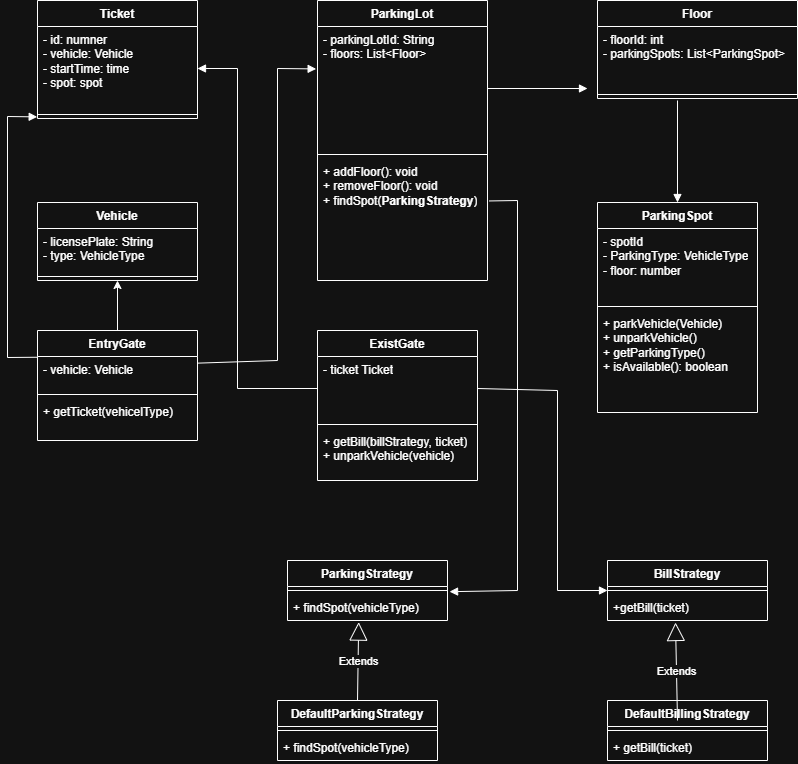

The diagram above was exported from draw.io. Its source (the exported page's mxGraphModel, read from the mxfile embedded in the PNG):
<mxGraphModel dx="1282" dy="565" grid="1" gridSize="10" guides="1" tooltips="1" connect="1" arrows="1" fold="1" page="1" pageScale="1" pageWidth="850" pageHeight="1100" math="0" shadow="0">
  <root>
    <mxCell id="0" />
    <mxCell id="1" parent="0" />
    <mxCell id="_pHwhqYh65y1MhuU0YVM-1" value="ParkingLot" style="swimlane;fontStyle=1;align=center;verticalAlign=top;childLayout=stackLayout;horizontal=1;startSize=26;horizontalStack=0;resizeParent=1;resizeParentMax=0;resizeLast=0;collapsible=1;marginBottom=0;whiteSpace=wrap;html=1;" vertex="1" parent="1">
      <mxGeometry x="320" y="40" width="170" height="280" as="geometry" />
    </mxCell>
    <mxCell id="_pHwhqYh65y1MhuU0YVM-2" value="&lt;div&gt;- parkingLotId: String&lt;/div&gt;&lt;div&gt;- floors: List&amp;lt;Floor&amp;gt;&lt;/div&gt;" style="text;strokeColor=none;fillColor=none;align=left;verticalAlign=top;spacingLeft=4;spacingRight=4;overflow=hidden;rotatable=0;points=[[0,0.5],[1,0.5]];portConstraint=eastwest;whiteSpace=wrap;html=1;" vertex="1" parent="_pHwhqYh65y1MhuU0YVM-1">
      <mxGeometry y="26" width="170" height="124" as="geometry" />
    </mxCell>
    <mxCell id="_pHwhqYh65y1MhuU0YVM-3" value="" style="line;strokeWidth=1;fillColor=none;align=left;verticalAlign=middle;spacingTop=-1;spacingLeft=3;spacingRight=3;rotatable=0;labelPosition=right;points=[];portConstraint=eastwest;strokeColor=inherit;" vertex="1" parent="_pHwhqYh65y1MhuU0YVM-1">
      <mxGeometry y="150" width="170" height="8" as="geometry" />
    </mxCell>
    <mxCell id="_pHwhqYh65y1MhuU0YVM-4" value="+ addFloor(): void&lt;div&gt;+ removeFloor(): void&lt;/div&gt;&lt;div&gt;+ findSpot(&lt;span style=&quot;font-weight: 700; text-align: center;&quot;&gt;ParkingStrategy&lt;/span&gt;)&lt;/div&gt;" style="text;strokeColor=none;fillColor=none;align=left;verticalAlign=top;spacingLeft=4;spacingRight=4;overflow=hidden;rotatable=0;points=[[0,0.5],[1,0.5]];portConstraint=eastwest;whiteSpace=wrap;html=1;" vertex="1" parent="_pHwhqYh65y1MhuU0YVM-1">
      <mxGeometry y="158" width="170" height="122" as="geometry" />
    </mxCell>
    <mxCell id="_pHwhqYh65y1MhuU0YVM-5" value="Floor" style="swimlane;fontStyle=1;align=center;verticalAlign=top;childLayout=stackLayout;horizontal=1;startSize=26;horizontalStack=0;resizeParent=1;resizeParentMax=0;resizeLast=0;collapsible=1;marginBottom=0;whiteSpace=wrap;html=1;" vertex="1" parent="1">
      <mxGeometry x="600" y="40" width="200" height="98" as="geometry" />
    </mxCell>
    <mxCell id="_pHwhqYh65y1MhuU0YVM-6" value="- floorId: int&lt;div&gt;- parkingSpots:&lt;span style=&quot;background-color: transparent; color: light-dark(rgb(0, 0, 0), rgb(255, 255, 255));&quot;&gt;&amp;nbsp;List&amp;lt;ParkingSpot&amp;gt;&lt;/span&gt;&lt;/div&gt;" style="text;strokeColor=none;fillColor=none;align=left;verticalAlign=top;spacingLeft=4;spacingRight=4;overflow=hidden;rotatable=0;points=[[0,0.5],[1,0.5]];portConstraint=eastwest;whiteSpace=wrap;html=1;" vertex="1" parent="_pHwhqYh65y1MhuU0YVM-5">
      <mxGeometry y="26" width="200" height="64" as="geometry" />
    </mxCell>
    <mxCell id="_pHwhqYh65y1MhuU0YVM-7" value="" style="line;strokeWidth=1;fillColor=none;align=left;verticalAlign=middle;spacingTop=-1;spacingLeft=3;spacingRight=3;rotatable=0;labelPosition=right;points=[];portConstraint=eastwest;strokeColor=inherit;" vertex="1" parent="_pHwhqYh65y1MhuU0YVM-5">
      <mxGeometry y="90" width="200" height="8" as="geometry" />
    </mxCell>
    <mxCell id="_pHwhqYh65y1MhuU0YVM-9" value="ParkingSpot" style="swimlane;fontStyle=1;align=center;verticalAlign=top;childLayout=stackLayout;horizontal=1;startSize=26;horizontalStack=0;resizeParent=1;resizeParentMax=0;resizeLast=0;collapsible=1;marginBottom=0;whiteSpace=wrap;html=1;" vertex="1" parent="1">
      <mxGeometry x="600" y="242" width="160" height="210" as="geometry" />
    </mxCell>
    <mxCell id="_pHwhqYh65y1MhuU0YVM-10" value="- spotId&lt;div&gt;- ParkingType: VehicleType&lt;/div&gt;&lt;div&gt;&lt;span style=&quot;background-color: transparent; color: light-dark(rgb(0, 0, 0), rgb(255, 255, 255));&quot;&gt;- floor: number&lt;/span&gt;&lt;/div&gt;" style="text;strokeColor=none;fillColor=none;align=left;verticalAlign=top;spacingLeft=4;spacingRight=4;overflow=hidden;rotatable=0;points=[[0,0.5],[1,0.5]];portConstraint=eastwest;whiteSpace=wrap;html=1;" vertex="1" parent="_pHwhqYh65y1MhuU0YVM-9">
      <mxGeometry y="26" width="160" height="74" as="geometry" />
    </mxCell>
    <mxCell id="_pHwhqYh65y1MhuU0YVM-11" value="" style="line;strokeWidth=1;fillColor=none;align=left;verticalAlign=middle;spacingTop=-1;spacingLeft=3;spacingRight=3;rotatable=0;labelPosition=right;points=[];portConstraint=eastwest;strokeColor=inherit;" vertex="1" parent="_pHwhqYh65y1MhuU0YVM-9">
      <mxGeometry y="100" width="160" height="8" as="geometry" />
    </mxCell>
    <mxCell id="_pHwhqYh65y1MhuU0YVM-12" value="+ parkVehicle(Vehicle)&amp;nbsp;&lt;div&gt;+ unparkVehicle()&lt;/div&gt;&lt;div&gt;+ getParkingType()&lt;/div&gt;&lt;div&gt;+ isAvailable(): boolean&lt;/div&gt;" style="text;strokeColor=none;fillColor=none;align=left;verticalAlign=top;spacingLeft=4;spacingRight=4;overflow=hidden;rotatable=0;points=[[0,0.5],[1,0.5]];portConstraint=eastwest;whiteSpace=wrap;html=1;" vertex="1" parent="_pHwhqYh65y1MhuU0YVM-9">
      <mxGeometry y="108" width="160" height="102" as="geometry" />
    </mxCell>
    <mxCell id="_pHwhqYh65y1MhuU0YVM-13" value="Vehicle" style="swimlane;fontStyle=1;align=center;verticalAlign=top;childLayout=stackLayout;horizontal=1;startSize=26;horizontalStack=0;resizeParent=1;resizeParentMax=0;resizeLast=0;collapsible=1;marginBottom=0;whiteSpace=wrap;html=1;" vertex="1" parent="1">
      <mxGeometry x="40" y="242" width="160" height="78" as="geometry" />
    </mxCell>
    <mxCell id="_pHwhqYh65y1MhuU0YVM-14" value="- licensePlate: String&lt;div&gt;- type: VehicleType&lt;/div&gt;" style="text;strokeColor=none;fillColor=none;align=left;verticalAlign=top;spacingLeft=4;spacingRight=4;overflow=hidden;rotatable=0;points=[[0,0.5],[1,0.5]];portConstraint=eastwest;whiteSpace=wrap;html=1;" vertex="1" parent="_pHwhqYh65y1MhuU0YVM-13">
      <mxGeometry y="26" width="160" height="44" as="geometry" />
    </mxCell>
    <mxCell id="_pHwhqYh65y1MhuU0YVM-15" value="" style="line;strokeWidth=1;fillColor=none;align=left;verticalAlign=middle;spacingTop=-1;spacingLeft=3;spacingRight=3;rotatable=0;labelPosition=right;points=[];portConstraint=eastwest;strokeColor=inherit;" vertex="1" parent="_pHwhqYh65y1MhuU0YVM-13">
      <mxGeometry y="70" width="160" height="8" as="geometry" />
    </mxCell>
    <mxCell id="_pHwhqYh65y1MhuU0YVM-22" value="" style="html=1;verticalAlign=bottom;endArrow=block;curved=0;rounded=0;" edge="1" parent="1" target="_pHwhqYh65y1MhuU0YVM-9">
      <mxGeometry width="80" relative="1" as="geometry">
        <mxPoint x="680" y="140" as="sourcePoint" />
        <mxPoint x="600" y="300" as="targetPoint" />
      </mxGeometry>
    </mxCell>
    <mxCell id="_pHwhqYh65y1MhuU0YVM-23" value="" style="html=1;verticalAlign=bottom;endArrow=block;curved=0;rounded=0;exitX=1;exitY=0.5;exitDx=0;exitDy=0;" edge="1" parent="1" source="_pHwhqYh65y1MhuU0YVM-2">
      <mxGeometry width="80" relative="1" as="geometry">
        <mxPoint x="520" y="140" as="sourcePoint" />
        <mxPoint x="590" y="128" as="targetPoint" />
      </mxGeometry>
    </mxCell>
    <mxCell id="_pHwhqYh65y1MhuU0YVM-24" value="Ticket" style="swimlane;fontStyle=1;align=center;verticalAlign=top;childLayout=stackLayout;horizontal=1;startSize=26;horizontalStack=0;resizeParent=1;resizeParentMax=0;resizeLast=0;collapsible=1;marginBottom=0;whiteSpace=wrap;html=1;" vertex="1" parent="1">
      <mxGeometry x="40" y="40" width="160" height="118" as="geometry" />
    </mxCell>
    <mxCell id="_pHwhqYh65y1MhuU0YVM-25" value="- id: numner&lt;div&gt;- vehicle: Vehicle&lt;/div&gt;&lt;div&gt;- startTime: time&lt;/div&gt;&lt;div&gt;- spot: spot&lt;/div&gt;&lt;div&gt;&lt;br&gt;&lt;/div&gt;" style="text;strokeColor=none;fillColor=none;align=left;verticalAlign=top;spacingLeft=4;spacingRight=4;overflow=hidden;rotatable=0;points=[[0,0.5],[1,0.5]];portConstraint=eastwest;whiteSpace=wrap;html=1;" vertex="1" parent="_pHwhqYh65y1MhuU0YVM-24">
      <mxGeometry y="26" width="160" height="84" as="geometry" />
    </mxCell>
    <mxCell id="_pHwhqYh65y1MhuU0YVM-26" value="" style="line;strokeWidth=1;fillColor=none;align=left;verticalAlign=middle;spacingTop=-1;spacingLeft=3;spacingRight=3;rotatable=0;labelPosition=right;points=[];portConstraint=eastwest;strokeColor=inherit;" vertex="1" parent="_pHwhqYh65y1MhuU0YVM-24">
      <mxGeometry y="110" width="160" height="8" as="geometry" />
    </mxCell>
    <mxCell id="_pHwhqYh65y1MhuU0YVM-39" style="edgeStyle=orthogonalEdgeStyle;rounded=0;orthogonalLoop=1;jettySize=auto;html=1;exitX=0.5;exitY=0;exitDx=0;exitDy=0;entryX=0.5;entryY=1;entryDx=0;entryDy=0;" edge="1" parent="1" source="_pHwhqYh65y1MhuU0YVM-28" target="_pHwhqYh65y1MhuU0YVM-13">
      <mxGeometry relative="1" as="geometry" />
    </mxCell>
    <mxCell id="_pHwhqYh65y1MhuU0YVM-28" value="EntryGate" style="swimlane;fontStyle=1;align=center;verticalAlign=top;childLayout=stackLayout;horizontal=1;startSize=26;horizontalStack=0;resizeParent=1;resizeParentMax=0;resizeLast=0;collapsible=1;marginBottom=0;whiteSpace=wrap;html=1;" vertex="1" parent="1">
      <mxGeometry x="40" y="370" width="160" height="110" as="geometry" />
    </mxCell>
    <mxCell id="_pHwhqYh65y1MhuU0YVM-43" value="&lt;div&gt;- vehicle: Vehicle&lt;/div&gt;" style="text;strokeColor=none;fillColor=none;align=left;verticalAlign=top;spacingLeft=4;spacingRight=4;overflow=hidden;rotatable=0;points=[[0,0.5],[1,0.5]];portConstraint=eastwest;whiteSpace=wrap;html=1;" vertex="1" parent="_pHwhqYh65y1MhuU0YVM-28">
      <mxGeometry y="26" width="160" height="34" as="geometry" />
    </mxCell>
    <mxCell id="_pHwhqYh65y1MhuU0YVM-30" value="" style="line;strokeWidth=1;fillColor=none;align=left;verticalAlign=middle;spacingTop=-1;spacingLeft=3;spacingRight=3;rotatable=0;labelPosition=right;points=[];portConstraint=eastwest;strokeColor=inherit;" vertex="1" parent="_pHwhqYh65y1MhuU0YVM-28">
      <mxGeometry y="60" width="160" height="8" as="geometry" />
    </mxCell>
    <mxCell id="_pHwhqYh65y1MhuU0YVM-31" value="+ getTicket(vehicelType)" style="text;strokeColor=none;fillColor=none;align=left;verticalAlign=top;spacingLeft=4;spacingRight=4;overflow=hidden;rotatable=0;points=[[0,0.5],[1,0.5]];portConstraint=eastwest;whiteSpace=wrap;html=1;" vertex="1" parent="_pHwhqYh65y1MhuU0YVM-28">
      <mxGeometry y="68" width="160" height="42" as="geometry" />
    </mxCell>
    <mxCell id="_pHwhqYh65y1MhuU0YVM-32" value="ExistGate" style="swimlane;fontStyle=1;align=center;verticalAlign=top;childLayout=stackLayout;horizontal=1;startSize=26;horizontalStack=0;resizeParent=1;resizeParentMax=0;resizeLast=0;collapsible=1;marginBottom=0;whiteSpace=wrap;html=1;" vertex="1" parent="1">
      <mxGeometry x="320" y="370" width="160" height="150" as="geometry" />
    </mxCell>
    <mxCell id="_pHwhqYh65y1MhuU0YVM-33" value="- ticket Ticket" style="text;strokeColor=none;fillColor=none;align=left;verticalAlign=top;spacingLeft=4;spacingRight=4;overflow=hidden;rotatable=0;points=[[0,0.5],[1,0.5]];portConstraint=eastwest;whiteSpace=wrap;html=1;" vertex="1" parent="_pHwhqYh65y1MhuU0YVM-32">
      <mxGeometry y="26" width="160" height="64" as="geometry" />
    </mxCell>
    <mxCell id="_pHwhqYh65y1MhuU0YVM-34" value="" style="line;strokeWidth=1;fillColor=none;align=left;verticalAlign=middle;spacingTop=-1;spacingLeft=3;spacingRight=3;rotatable=0;labelPosition=right;points=[];portConstraint=eastwest;strokeColor=inherit;" vertex="1" parent="_pHwhqYh65y1MhuU0YVM-32">
      <mxGeometry y="90" width="160" height="8" as="geometry" />
    </mxCell>
    <mxCell id="_pHwhqYh65y1MhuU0YVM-35" value="+ getBill(billStrategy, ticket)&lt;div&gt;+ unparkVehicle(vehicle)&lt;/div&gt;" style="text;strokeColor=none;fillColor=none;align=left;verticalAlign=top;spacingLeft=4;spacingRight=4;overflow=hidden;rotatable=0;points=[[0,0.5],[1,0.5]];portConstraint=eastwest;whiteSpace=wrap;html=1;" vertex="1" parent="_pHwhqYh65y1MhuU0YVM-32">
      <mxGeometry y="98" width="160" height="52" as="geometry" />
    </mxCell>
    <mxCell id="_pHwhqYh65y1MhuU0YVM-37" value="" style="html=1;verticalAlign=bottom;endArrow=block;curved=0;rounded=0;entryX=1;entryY=0.5;entryDx=0;entryDy=0;exitX=0;exitY=0.5;exitDx=0;exitDy=0;" edge="1" parent="1" source="_pHwhqYh65y1MhuU0YVM-33" target="_pHwhqYh65y1MhuU0YVM-25">
      <mxGeometry width="80" relative="1" as="geometry">
        <mxPoint x="380" y="260" as="sourcePoint" />
        <mxPoint x="460" y="260" as="targetPoint" />
        <Array as="points">
          <mxPoint x="240" y="428" />
          <mxPoint x="240" y="108" />
        </Array>
      </mxGeometry>
    </mxCell>
    <mxCell id="_pHwhqYh65y1MhuU0YVM-41" value="" style="html=1;verticalAlign=bottom;endArrow=block;curved=0;rounded=0;exitX=-0.002;exitY=0.022;exitDx=0;exitDy=0;exitPerimeter=0;entryX=-0.002;entryY=-0.062;entryDx=0;entryDy=0;entryPerimeter=0;" edge="1" parent="1" source="_pHwhqYh65y1MhuU0YVM-43">
      <mxGeometry width="80" relative="1" as="geometry">
        <mxPoint x="380" y="260" as="sourcePoint" />
        <mxPoint x="39.680000000000064" y="156.38800000000003" as="targetPoint" />
        <Array as="points">
          <mxPoint x="10" y="397" />
          <mxPoint x="10" y="156" />
        </Array>
      </mxGeometry>
    </mxCell>
    <mxCell id="_pHwhqYh65y1MhuU0YVM-44" value="" style="html=1;verticalAlign=bottom;endArrow=block;curved=0;rounded=0;exitX=1.003;exitY=0.195;exitDx=0;exitDy=0;entryX=-0.008;entryY=0.342;entryDx=0;entryDy=0;entryPerimeter=0;exitPerimeter=0;" edge="1" parent="1" source="_pHwhqYh65y1MhuU0YVM-43" target="_pHwhqYh65y1MhuU0YVM-2">
      <mxGeometry width="80" relative="1" as="geometry">
        <mxPoint x="380" y="260" as="sourcePoint" />
        <mxPoint x="310" y="130" as="targetPoint" />
        <Array as="points">
          <mxPoint x="280" y="400" />
          <mxPoint x="280" y="108" />
        </Array>
      </mxGeometry>
    </mxCell>
    <mxCell id="_pHwhqYh65y1MhuU0YVM-46" value="ParkingStrategy" style="swimlane;fontStyle=1;align=center;verticalAlign=top;childLayout=stackLayout;horizontal=1;startSize=26;horizontalStack=0;resizeParent=1;resizeParentMax=0;resizeLast=0;collapsible=1;marginBottom=0;whiteSpace=wrap;html=1;" vertex="1" parent="1">
      <mxGeometry x="290" y="600" width="160" height="60" as="geometry" />
    </mxCell>
    <mxCell id="_pHwhqYh65y1MhuU0YVM-48" value="" style="line;strokeWidth=1;fillColor=none;align=left;verticalAlign=middle;spacingTop=-1;spacingLeft=3;spacingRight=3;rotatable=0;labelPosition=right;points=[];portConstraint=eastwest;strokeColor=inherit;" vertex="1" parent="_pHwhqYh65y1MhuU0YVM-46">
      <mxGeometry y="26" width="160" height="8" as="geometry" />
    </mxCell>
    <mxCell id="_pHwhqYh65y1MhuU0YVM-49" value="+ findSpot(vehicleType)" style="text;strokeColor=none;fillColor=none;align=left;verticalAlign=top;spacingLeft=4;spacingRight=4;overflow=hidden;rotatable=0;points=[[0,0.5],[1,0.5]];portConstraint=eastwest;whiteSpace=wrap;html=1;" vertex="1" parent="_pHwhqYh65y1MhuU0YVM-46">
      <mxGeometry y="34" width="160" height="26" as="geometry" />
    </mxCell>
    <mxCell id="_pHwhqYh65y1MhuU0YVM-50" value="Extends" style="endArrow=block;endSize=16;endFill=0;html=1;rounded=0;entryX=0.445;entryY=1.062;entryDx=0;entryDy=0;entryPerimeter=0;exitX=0.5;exitY=0;exitDx=0;exitDy=0;" edge="1" parent="1" source="_pHwhqYh65y1MhuU0YVM-51" target="_pHwhqYh65y1MhuU0YVM-49">
      <mxGeometry width="160" relative="1" as="geometry">
        <mxPoint x="340" y="570" as="sourcePoint" />
        <mxPoint x="500" y="570" as="targetPoint" />
      </mxGeometry>
    </mxCell>
    <mxCell id="_pHwhqYh65y1MhuU0YVM-51" value="DefaultParkingStrategy" style="swimlane;fontStyle=1;align=center;verticalAlign=top;childLayout=stackLayout;horizontal=1;startSize=26;horizontalStack=0;resizeParent=1;resizeParentMax=0;resizeLast=0;collapsible=1;marginBottom=0;whiteSpace=wrap;html=1;" vertex="1" parent="1">
      <mxGeometry x="280" y="740" width="160" height="60" as="geometry" />
    </mxCell>
    <mxCell id="_pHwhqYh65y1MhuU0YVM-53" value="" style="line;strokeWidth=1;fillColor=none;align=left;verticalAlign=middle;spacingTop=-1;spacingLeft=3;spacingRight=3;rotatable=0;labelPosition=right;points=[];portConstraint=eastwest;strokeColor=inherit;" vertex="1" parent="_pHwhqYh65y1MhuU0YVM-51">
      <mxGeometry y="26" width="160" height="8" as="geometry" />
    </mxCell>
    <mxCell id="_pHwhqYh65y1MhuU0YVM-54" value="+ findSpot(vehicleType)" style="text;strokeColor=none;fillColor=none;align=left;verticalAlign=top;spacingLeft=4;spacingRight=4;overflow=hidden;rotatable=0;points=[[0,0.5],[1,0.5]];portConstraint=eastwest;whiteSpace=wrap;html=1;" vertex="1" parent="_pHwhqYh65y1MhuU0YVM-51">
      <mxGeometry y="34" width="160" height="26" as="geometry" />
    </mxCell>
    <mxCell id="_pHwhqYh65y1MhuU0YVM-55" value="" style="html=1;verticalAlign=bottom;endArrow=block;curved=0;rounded=0;entryX=1.013;entryY=-0.108;entryDx=0;entryDy=0;entryPerimeter=0;exitX=1.009;exitY=0.348;exitDx=0;exitDy=0;exitPerimeter=0;" edge="1" parent="1" source="_pHwhqYh65y1MhuU0YVM-4" target="_pHwhqYh65y1MhuU0YVM-49">
      <mxGeometry width="80" relative="1" as="geometry">
        <mxPoint x="520" y="240" as="sourcePoint" />
        <mxPoint x="460" y="460" as="targetPoint" />
        <Array as="points">
          <mxPoint x="520" y="240" />
          <mxPoint x="520" y="630" />
        </Array>
      </mxGeometry>
    </mxCell>
    <mxCell id="_pHwhqYh65y1MhuU0YVM-56" value="BillStrategy" style="swimlane;fontStyle=1;align=center;verticalAlign=top;childLayout=stackLayout;horizontal=1;startSize=26;horizontalStack=0;resizeParent=1;resizeParentMax=0;resizeLast=0;collapsible=1;marginBottom=0;whiteSpace=wrap;html=1;" vertex="1" parent="1">
      <mxGeometry x="610" y="600" width="160" height="60" as="geometry" />
    </mxCell>
    <mxCell id="_pHwhqYh65y1MhuU0YVM-58" value="" style="line;strokeWidth=1;fillColor=none;align=left;verticalAlign=middle;spacingTop=-1;spacingLeft=3;spacingRight=3;rotatable=0;labelPosition=right;points=[];portConstraint=eastwest;strokeColor=inherit;" vertex="1" parent="_pHwhqYh65y1MhuU0YVM-56">
      <mxGeometry y="26" width="160" height="8" as="geometry" />
    </mxCell>
    <mxCell id="_pHwhqYh65y1MhuU0YVM-59" value="+getBill(ticket)" style="text;strokeColor=none;fillColor=none;align=left;verticalAlign=top;spacingLeft=4;spacingRight=4;overflow=hidden;rotatable=0;points=[[0,0.5],[1,0.5]];portConstraint=eastwest;whiteSpace=wrap;html=1;" vertex="1" parent="_pHwhqYh65y1MhuU0YVM-56">
      <mxGeometry y="34" width="160" height="26" as="geometry" />
    </mxCell>
    <mxCell id="_pHwhqYh65y1MhuU0YVM-60" value="" style="html=1;verticalAlign=bottom;endArrow=block;curved=0;rounded=0;exitX=1;exitY=0.5;exitDx=0;exitDy=0;entryX=0;entryY=0.5;entryDx=0;entryDy=0;" edge="1" parent="1" source="_pHwhqYh65y1MhuU0YVM-33" target="_pHwhqYh65y1MhuU0YVM-56">
      <mxGeometry width="80" relative="1" as="geometry">
        <mxPoint x="380" y="430" as="sourcePoint" />
        <mxPoint x="670" y="530" as="targetPoint" />
        <Array as="points">
          <mxPoint x="560" y="430" />
          <mxPoint x="560" y="630" />
        </Array>
      </mxGeometry>
    </mxCell>
    <mxCell id="_pHwhqYh65y1MhuU0YVM-61" value="DefaultBillingStrategy" style="swimlane;fontStyle=1;align=center;verticalAlign=top;childLayout=stackLayout;horizontal=1;startSize=26;horizontalStack=0;resizeParent=1;resizeParentMax=0;resizeLast=0;collapsible=1;marginBottom=0;whiteSpace=wrap;html=1;" vertex="1" parent="1">
      <mxGeometry x="610" y="740" width="160" height="60" as="geometry" />
    </mxCell>
    <mxCell id="_pHwhqYh65y1MhuU0YVM-63" value="" style="line;strokeWidth=1;fillColor=none;align=left;verticalAlign=middle;spacingTop=-1;spacingLeft=3;spacingRight=3;rotatable=0;labelPosition=right;points=[];portConstraint=eastwest;strokeColor=inherit;" vertex="1" parent="_pHwhqYh65y1MhuU0YVM-61">
      <mxGeometry y="26" width="160" height="8" as="geometry" />
    </mxCell>
    <mxCell id="_pHwhqYh65y1MhuU0YVM-64" value="+ getBill(ticket)" style="text;strokeColor=none;fillColor=none;align=left;verticalAlign=top;spacingLeft=4;spacingRight=4;overflow=hidden;rotatable=0;points=[[0,0.5],[1,0.5]];portConstraint=eastwest;whiteSpace=wrap;html=1;" vertex="1" parent="_pHwhqYh65y1MhuU0YVM-61">
      <mxGeometry y="34" width="160" height="26" as="geometry" />
    </mxCell>
    <mxCell id="_pHwhqYh65y1MhuU0YVM-65" value="Extends" style="endArrow=block;endSize=16;endFill=0;html=1;rounded=0;entryX=0.425;entryY=1.077;entryDx=0;entryDy=0;entryPerimeter=0;" edge="1" parent="1" target="_pHwhqYh65y1MhuU0YVM-59">
      <mxGeometry width="160" relative="1" as="geometry">
        <mxPoint x="680" y="760" as="sourcePoint" />
        <mxPoint x="500" y="630" as="targetPoint" />
      </mxGeometry>
    </mxCell>
  </root>
</mxGraphModel>